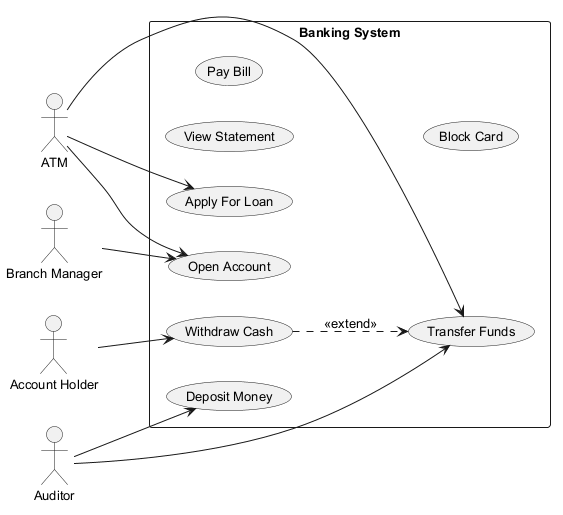

The diagram above was rendered by PlantUML. Its source (embedded in the PNG):
@startuml
skinparam defaultFontSize 13
left to right direction
actor "Branch Manager" as BM
actor "ATM" as A
actor "Auditor" as A1
actor "Account Holder" as AH
rectangle "Banking System" {
  usecase "Withdraw Cash" as UC_WithdrawCash
  usecase "Apply For Loan" as UC_ApplyForLoan
  usecase "View Statement" as UC_ViewStatement
  usecase "Pay Bill" as UC_PayBill
  usecase "Deposit Money" as UC_DepositMoney
  usecase "Transfer Funds" as UC_TransferFunds
  usecase "Open Account" as UC_OpenAccount
  usecase "Block Card" as UC_BlockCard
}
BM --> UC_OpenAccount
A --> UC_TransferFunds
A --> UC_OpenAccount
A --> UC_ApplyForLoan
A1 --> UC_DepositMoney
A1 --> UC_TransferFunds
AH --> UC_WithdrawCash
UC_WithdrawCash ..> UC_TransferFunds : <<extend>>
@enduml